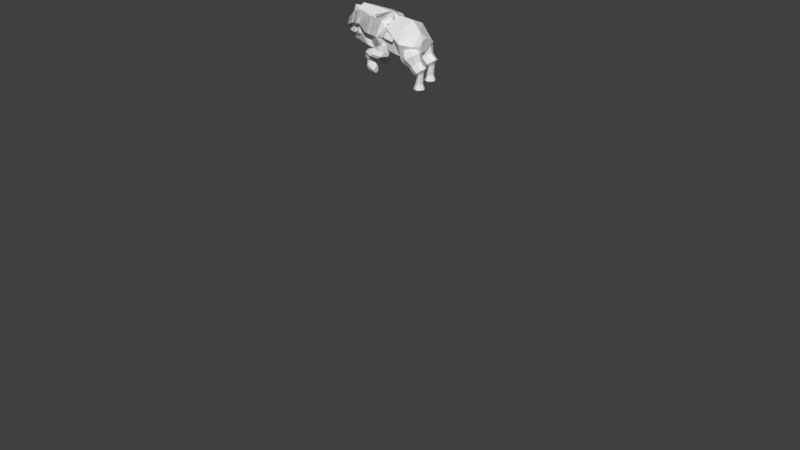 # Source: bugly.blend  (saved by Blender 2.79.0; exported with 4.5.12 LTS)
import bpy
from mathutils import Matrix  # noqa: F401  (used for matrix-valued properties, if any)

bpy.ops.wm.read_factory_settings(use_empty=True)
scene = bpy.context.scene
scene.name = 'Scene'

# ---- collections
col_collection_1 = bpy.data.collections.new('Collection 1'); scene.collection.children.link(col_collection_1)

# ---- world
world_world = bpy.data.worlds.new('World'); scene.world = world_world
world_world.color = (0.05088, 0.05088, 0.05088)
world_world.use_sun_shadow = False
world_world.sun_shadow_jitter_overblur = 0.0
world_world.cycles.sampling_method = 'MANUAL'

# ---- meshes
me_cylinder = bpy.data.meshes.new('Cylinder')
me_cylinder.from_pydata([(0.0, 1.0, 1.0), (0.0, 1.0, -1.0), (0.0, 1.0, 1.0), (0.7071, 0.7071, -1.0), (0.7071, 0.7071, 1.0), (0.7071, -0.7071, -1.0), (0.7071, -0.7071, 1.0), (-0.5397, -0.8559, -4.325), (-8.742e-08, -1.0, 1.0), (-0.7071, -0.7071, 1.0), (-1.0, 1.192e-08, -1.0), (-1.0, 1.192e-08, 1.0), (-0.6715, 0.6669, -4.94), (-0.7071, 0.7071, 1.0), (0.0, 1.0, 1.0), (0.7071, 0.7071, 1.0), (0.7071, -0.7071, 1.0), (-8.742e-08, -1.0, 1.0), (-0.7071, -0.7071, 1.0), (-1.0, 1.192e-08, 1.0), (-0.7071, 0.7071, 1.0), (0.7071, 0.7071, 1.0), (1.0, -4.371e-08, 1.0), (0.7071, -0.7071, 1.0), (-8.742e-08, -1.0, 1.0), (-0.7071, -0.7071, 1.0), (-1.0, 1.192e-08, 1.0), (-0.7071, 0.7071, 1.0), (0.009691, 0.6306, 5.673), (0.8589, -4.285e-08, 3.108), (0.5038, -0.5038, 4.669), (-2.616e-08, -0.8589, 3.108), (-0.6705, -0.2685, 4.918), (7.05e-08, 0.3761, 5.803), (0.6845, -3.671e-08, 4.777), (4.739e-08, -0.6845, 4.777), (7.05e-08, 0.3761, 5.803), (7.05e-08, 0.3761, 5.803), (0.2659, 0.2659, 5.803), (0.3761, -1.884e-08, 5.803), (0.2659, -0.2659, 5.803), (3.763e-08, -0.3761, 5.803), (-0.2659, -0.2659, 5.803), (-0.3761, 2.086e-09, 5.803), (-0.2659, 0.2659, 5.803), (0.2659, 0.2659, 5.803), (0.3761, -1.884e-08, 5.803), (0.2659, -0.2659, 5.803), (3.763e-08, -0.3761, 5.803), (-0.2659, -0.2659, 5.803), (-0.3761, 2.086e-09, 5.803), (-0.2659, 0.2659, 5.803), (7.05e-08, -2.399e-09, 5.803), (0.2659, 0.2659, 5.803), (0.3761, -1.884e-08, 5.803), (0.2659, -0.2659, 5.803), (3.763e-08, -0.3761, 5.803), (-0.2659, -0.2659, 5.803), (-0.3761, 2.086e-09, 5.803), (-0.2659, 0.2659, 5.803), (0.7071, 0.7071, -1.0), (0.7071, 0.7071, 1.0), (-0.00429, -0.9508, -4.122), (0.7071, 0.7071, 1.0), (0.6676, 0.6712, -4.122), (0.6676, -0.6725, -4.122), (0.7071, -0.7071, -1.0), (0.7071, -0.7071, 1.0), (-8.742e-08, -1.0, -1.0), (0.7071, -0.7071, 1.0), (-0.7071, -0.7071, -1.0), (0.7071, 0.7071, -1.0), (0.7071, 0.7071, 1.0), (0.7071, 0.7071, 1.0), (1.0, -4.371e-08, 1.0), (0.7071, -0.7071, 1.0), (0.8589, -4.285e-08, 3.108), (0.6845, -3.671e-08, 4.777), (0.7071, 0.7071, -1.0), (-0.7071, -0.7071, -1.0), (0.6676, -0.6725, -4.122), (0.7071, 0.7071, 1.0), (-8.742e-08, -1.0, -1.0), (0.7071, 0.7071, -1.0), (0.7071, -0.7071, -1.0), (0.7071, -0.7071, 1.0), (-0.9545, -0.000645, -4.122), (0.7071, -0.7071, 1.0), (0.0, 1.0, -1.0), (0.6676, 0.6712, -4.122), (0.7071, 0.7071, 1.0), (-0.00429, 0.9495, -4.122), (0.7071, 0.7071, 1.0), (1.0, -4.371e-08, 1.0), (0.7071, -0.7071, 1.0), (0.8589, -4.285e-08, 3.108), (0.6845, -3.671e-08, 4.777), (1.0, -4.371e-08, 1.0), (0.7071, -0.7071, -1.0), (0.7071, -0.7071, 1.0), (0.7071, -0.7071, 1.0), (1.0, -4.371e-08, 1.0), (3.763e-08, -0.3761, 5.803), (0.7071, 0.7071, 1.0), (4.739e-08, -0.6845, 4.777), (0.7071, 0.7071, 1.0), (1.0, -4.371e-08, 1.0), (0.7071, -0.7071, 1.0), (0.8589, -4.285e-08, 3.108), (0.6845, -3.671e-08, 4.777), (-0.002521, 0.9714, -2.641), (0.6844, 0.6869, -2.641), (-0.974, 1.641e-08, -2.641), (0.6844, -0.6869, -2.641), (0.6844, -0.6869, -2.641), (0.6844, 0.6869, -2.641), (-0.002521, -0.9714, -2.641), (-0.6894, -0.6869, -2.641), (0.6844, 0.6869, -2.641), (0.6844, 0.6869, -2.641), (0.6844, -0.6869, -2.641), (-0.002521, 0.9714, -2.641), (0.6844, 0.6869, -2.641), (0.0586, -0.0007841, -2.716), (0.6844, -0.6869, -2.641), (0.9994, 0.0002572, -0.9656), (-0.002521, -0.9714, -2.641), (-0.6894, -0.6869, -2.641), (-0.6762, -0.6725, -4.122), (0.6676, 0.6712, -4.122), (0.6676, 0.6712, -4.122), (0.6676, -0.6725, -4.122), (-0.00429, 0.9495, -4.122), (0.6676, 0.6712, -4.122), (-0.6762, 0.6712, -4.122), (-0.6762, -0.6725, -4.122), (0.6676, -0.6725, -4.122), (0.9459, -0.000645, -4.122), (-0.00429, -0.9508, -4.122), (-0.6762, -0.6725, -4.122), (-0.1307, -0.538, 3.203), (0.001793, -0.6166, 0.7052), (-0.00429, -0.9508, -4.122), (0.6676, 0.6712, -4.122), (0.6676, -0.6725, -4.122), (0.6676, -0.6725, -4.122), (-0.9545, -0.000645, -4.122), (0.6676, 0.6712, -4.122), (-0.00429, 0.9495, -4.122), (-0.974, 1.641e-08, -2.641), (-0.6762, -0.6725, -4.122), (0.6676, 0.6712, -4.122), (0.6676, 0.6712, -4.122), (0.6676, -0.6725, -4.122), (-0.00429, 0.9495, -4.122), (0.6676, 0.6712, -4.122), (-0.6762, 0.6712, -4.122), (-0.6762, -0.6725, -4.122), (-0.9241, 0.01417, -4.122), (0.6676, -0.6725, -4.122), (0.9459, -0.000645, -4.122), (-0.00429, -0.9508, -4.122), (-0.6762, -0.6725, -4.122), (0.6863, 0.6712, -4.935), (0.6863, 0.6712, -4.935), (0.01445, 0.9495, -4.935), (0.6863, 0.6712, -4.935), (0.6863, -0.6725, -4.935), (0.6863, -0.6725, -4.935), (0.6863, -0.6725, -4.935), (0.01445, 0.9495, -4.935), (0.6863, 0.6712, -4.935), (0.6863, -0.6725, -4.935), (0.6863, 0.6712, -4.935), (0.9646, -0.000645, -4.935), (-0.6574, -0.6725, -4.935), (-0.6574, 0.6712, -4.935), (0.01445, -0.9508, -4.935), (-0.6574, -0.6725, -4.935), (-0.6574, -0.6725, -4.935), (0.01445, -0.9508, -4.935), (0.6863, 0.6712, -4.935), (0.6863, 0.6712, -4.935), (0.01445, 0.9495, -4.935), (-0.9504, -0.402, -4.122), (0.6863, 0.6712, -4.935), (0.6863, -0.6725, -4.935), (0.6863, -0.6725, -4.935), (0.6863, -0.6725, -4.935), (0.01445, 0.9495, -4.935), (0.6863, 0.6712, -4.935), (0.6863, -0.6725, -4.935), (0.6863, 0.6712, -4.935), (0.9646, -0.000645, -4.935), (-0.6574, -0.6725, -4.935), (-0.6574, 0.6712, -4.935), (0.01445, -0.9508, -4.935), (-0.6574, -0.6725, -4.935), (-0.6574, -0.6725, -4.935), (0.01445, -0.9508, -4.935), (0.8202, 0.792, -6.328), (0.8202, 0.792, -6.328), (-0.7421, 0.792, -6.328), (0.03905, 1.116, -6.328), (-1.066, 0.01083, -6.328), (-0.7421, -0.7703, -6.328), (0.8202, 0.792, -6.328), (0.8202, -0.7703, -6.328), (0.8202, -0.7703, -6.328), (0.03905, -1.094, -6.328), (0.8202, -0.7703, -6.328), (0.03905, 1.116, -6.328), (0.8202, 0.792, -6.328), (0.8202, -0.7703, -6.328), (0.8202, 0.792, -6.328), (1.144, 0.01083, -6.328), (-0.7421, -0.7703, -6.328), (-1.066, 0.01083, -6.328), (-0.7421, 0.792, -6.328), (0.03905, -1.094, -6.328), (-0.7421, -0.7703, -6.328), (-0.7421, -0.7703, -6.328), (0.03905, -1.094, -6.328), (0.8202, 0.792, -6.328), (0.8202, 0.792, -6.328), (-0.7421, 0.792, -6.328), (0.03905, 1.116, -6.328), (-1.066, 0.01083, -6.328), (-0.7421, -0.7703, -6.328), (0.8202, 0.792, -6.328), (0.8202, -0.7703, -6.328), (0.8202, -0.7703, -6.328), (0.03905, -1.094, -6.328), (0.8202, -0.7703, -6.328), (0.03905, 1.116, -6.328), (0.8202, 0.792, -6.328), (0.8202, -0.7703, -6.328), (0.8202, 0.792, -6.328), (1.144, 0.01083, -6.328), (-0.7421, -0.7703, -6.328), (-1.066, 0.01083, -6.328), (-0.7421, 0.792, -6.328), (0.03905, -1.094, -6.328), (-0.7421, -0.7703, -6.328), (-0.7421, -0.7703, -6.328), (0.03905, -1.094, -6.328), (0.8202, 0.792, -6.328), (0.8202, 0.792, -6.328), (-0.7421, 0.792, -6.328), (0.03905, 1.116, -6.328), (-1.066, 0.01083, -6.328), (-0.7421, -0.7703, -6.328), (0.8202, 0.792, -6.328), (0.8202, -0.7703, -6.328), (0.8202, -0.7703, -6.328), (0.03905, -1.094, -6.328), (0.8202, -0.7703, -6.328), (0.03905, 1.116, -6.328), (0.8202, 0.792, -6.328), (0.8202, -0.7703, -6.328), (0.8202, 0.792, -6.328), (1.144, 0.01083, -6.328), (-0.7421, -0.7703, -6.328), (-1.066, 0.01083, -6.328), (-0.7421, 0.792, -6.328), (0.03905, -1.094, -6.328), (-0.7421, -0.7703, -6.328), (-0.7421, -0.7703, -6.328), (0.03905, -1.094, -6.328), (0.8202, 0.792, -6.328), (0.8202, 0.792, -6.328), (-0.7421, 0.792, -6.328), (0.03905, 1.116, -6.328), (-1.066, 0.01083, -6.328), (-0.7421, -0.7703, -6.328), (0.8202, 0.792, -6.328), (0.8202, -0.7703, -6.328), (0.8202, -0.7703, -6.328), (0.03905, -1.094, -6.328), (0.8202, -0.7703, -6.328), (0.03905, 1.116, -6.328), (0.8202, 0.792, -6.328), (0.8202, -0.7703, -6.328), (0.8202, 0.792, -6.328), (1.144, 0.01083, -6.328), (-0.7421, -0.7703, -6.328), (-1.066, 0.01083, -6.328), (-0.7421, 0.792, -6.328), (0.03905, -1.094, -6.328), (-0.7421, -0.7703, -6.328), (-0.7421, -0.7703, -6.328), (0.03905, -1.094, -6.328), (0.7987, 0.792, -7.757), (0.7987, 0.792, -7.757), (0.01752, 1.116, -7.757), (0.7987, 0.792, -7.757), (0.7987, -0.7703, -7.757), (0.7987, -0.7703, -7.757), (0.7987, -0.7703, -7.757), (0.01752, 1.116, -7.757), (0.7987, 0.792, -7.757), (0.7987, -0.7703, -7.757), (0.7987, 0.792, -7.757), (-0.7636, -0.7703, -7.757), (-0.7636, 0.792, -7.757), (0.01752, -1.094, -7.757), (-0.7636, -0.7703, -7.757), (-0.7636, -0.7703, -7.757), (0.01752, -1.094, -7.757), (0.7987, 0.792, -7.757), (0.7987, 0.792, -7.757), (0.01752, 1.116, -7.757), (0.7987, 0.792, -7.757), (0.7987, -0.7703, -7.757), (0.7987, -0.7703, -7.757), (-0.8548, -0.3574, -17.73), (0.7987, -0.7703, -7.757), (0.01752, 1.116, -7.757), (0.7987, 0.792, -7.757), (0.7987, -0.7703, -7.757), (0.7987, 0.792, -7.757), (-0.7636, -0.7703, -7.757), (-0.9243, -0.006867, -16.6), (-0.7636, 0.792, -7.757), (0.01752, -1.094, -7.757), (-0.7636, -0.7703, -7.757), (-0.7636, -0.7703, -7.757), (0.01752, -1.094, -7.757), (0.8119, 0.7823, -8.686), (0.8119, 0.7823, -8.686), (0.03955, 1.102, -8.686), (0.8119, 0.7823, -8.686), (0.8119, -0.7625, -8.686), (0.8119, -0.7625, -8.686), (0.8119, -0.7625, -8.686), (0.03955, 1.102, -8.686), (0.8119, 0.7823, -8.686), (0.8119, -0.7625, -8.686), (0.8119, 0.7823, -8.686), (-0.7328, -0.7625, -8.686), (-0.7328, 0.7823, -8.686), (0.03955, -1.082, -8.686), (-0.7328, -0.7625, -8.686), (-0.7328, -0.7625, -8.686), (0.03955, -1.082, -8.686), (0.8119, 0.7823, -8.686), (0.8119, 0.7823, -8.686), (0.03955, 1.102, -8.686), (0.8119, 0.7823, -8.686), (0.8119, -0.7625, -8.686), (0.8119, -0.7625, -8.686), (0.8119, -0.7625, -8.686), (0.03955, 1.102, -8.686), (0.8119, 0.7823, -8.686), (0.8119, -0.7625, -8.686), (0.8119, 0.7823, -8.686), (-0.7328, -0.7625, -8.686), (-0.7328, 0.7823, -8.686), (0.03955, -1.082, -8.686), (-0.7328, -0.7625, -8.686), (-0.7328, -0.7625, -8.686), (0.03955, -1.082, -8.686), (0.7918, 0.7823, -9.701), (0.7918, 0.7823, -9.701), (0.01938, 1.102, -9.701), (0.7918, 0.7823, -9.701), (0.7918, -0.7625, -9.701), (0.7918, -0.7625, -9.701), (0.7918, -0.7625, -9.701), (0.01938, 1.102, -9.701), (0.7918, 0.7823, -9.701), (0.7918, -0.7625, -9.701), (0.7918, 0.7823, -9.701), (-0.753, -0.7625, -9.701), (-0.753, 0.7823, -9.701), (0.01938, -1.082, -9.701), (-0.753, -0.7625, -9.701), (-0.753, -0.7625, -9.701), (0.01938, -1.082, -9.701), (0.7918, 0.7823, -9.701), (0.7918, 0.7823, -9.701), (0.01938, 1.102, -9.701), (0.7918, 0.7823, -9.701), (0.7918, -0.7625, -9.701), (0.7918, -0.7625, -9.701), (0.7918, -0.7625, -9.701), (0.01938, 1.102, -9.701), (0.7918, 0.7823, -9.701), (0.7918, -0.7625, -9.701), (0.7918, 0.7823, -9.701), (-0.753, -0.7625, -9.701), (-0.753, 0.7823, -9.701), (0.01938, -1.082, -9.701), (-0.753, -0.7625, -9.701), (-0.753, -0.7625, -9.701), (0.01938, -1.082, -9.701), (0.7932, 0.7602, -10.57), (0.7932, 0.7602, -10.57), (0.04085, 1.072, -10.57), (0.7932, 0.7602, -10.57), (0.7932, -0.7446, -10.57), (0.7932, -0.7446, -10.57), (0.7932, -0.7446, -10.57), (0.04085, 1.072, -10.57), (0.7932, 0.7602, -10.57), (0.7932, -0.7446, -10.57), (0.7932, 0.7602, -10.57), (-0.7115, -0.7446, -10.57), (-0.7115, 0.7602, -10.57), (0.04085, -1.056, -10.57), (-0.7115, -0.7446, -10.57), (-0.7115, -0.7446, -10.57), (0.04085, -1.056, -10.57), (0.7932, 0.7602, -10.57), (0.7932, 0.7602, -10.57), (0.04085, 1.072, -10.57), (0.7932, 0.7602, -10.57), (0.7932, -0.7446, -10.57), (0.7932, -0.7446, -10.57), (0.7932, -0.7446, -10.57), (0.04085, 1.072, -10.57), (0.7932, 0.7602, -10.57), (0.7932, -0.7446, -10.57), (0.7932, 0.7602, -10.57), (-0.7115, -0.7446, -10.57), (-0.7115, 0.7602, -10.57), (0.04085, -1.056, -10.57), (-0.7115, -0.7446, -10.57), (-0.7115, -0.7446, -10.57), (0.04085, -1.056, -10.57), (0.4025, 0.5673, -13.91), (0.4025, 0.5673, -13.91), (-0.1753, 0.8066, -13.91), (0.4025, 0.5673, -13.91), (0.4025, -0.5883, -13.91), (0.4025, -0.5883, -13.91), (0.4025, -0.5883, -13.91), (-0.1753, 0.8066, -13.91), (0.4025, 0.5673, -13.91), (0.4025, -0.5883, -13.91), (0.4025, 0.5673, -13.91), (-0.7531, -0.5883, -13.91), (-0.7531, 0.5673, -13.91), (-0.1753, -0.8277, -13.91), (-0.7531, -0.5883, -13.91), (-0.7531, -0.5883, -13.91), (-0.1753, -0.8277, -13.91), (0.4025, 0.5673, -13.91), (0.4025, 0.5673, -13.91), (-0.1753, 0.8066, -13.91), (0.4025, 0.5673, -13.91), (0.4025, -0.5883, -13.91), (0.4025, -0.5883, -13.91), (0.4025, -0.5883, -13.91), (-0.1753, 0.8066, -13.91), (0.4025, 0.5673, -13.91), (0.4025, -0.5883, -13.91), (0.4025, 0.5673, -13.91), (-0.7531, -0.5883, -13.91), (-0.7531, 0.5673, -13.91), (-0.1753, -0.8277, -13.91), (-0.7531, -0.5883, -13.91), (-0.7531, -0.5883, -13.91), (-0.1753, -0.8277, -13.91), (0.4696, 0.5958, -14.25), (0.4696, 0.5958, -14.25), (-0.1212, 0.8458, -14.92), (0.4696, 0.5958, -14.25), (0.4696, -0.6114, -14.25), (0.4696, -0.6114, -14.25), (0.4696, -0.6114, -14.25), (-0.1212, 0.8458, -14.92), (0.4696, 0.5958, -14.25), (0.4696, -0.6114, -14.25), (0.4696, 0.5958, -14.25), (-0.7121, -0.6114, -15.59), (-0.7121, 0.5958, -15.59), (-0.1212, -0.8614, -14.92), (-0.7121, -0.6114, -15.59), (-0.7121, -0.6114, -15.59), (-0.1212, -0.8614, -14.92), (0.4696, 0.5958, -14.25), (0.4696, 0.5958, -14.25), (-0.1212, 0.8458, -14.92), (0.4696, 0.5958, -14.25), (0.4696, -0.6114, -14.25), (0.4696, -0.6114, -14.25), (0.4696, -0.6114, -14.25), (-0.1212, 0.8458, -14.92), (0.4696, 0.5958, -14.25), (0.4696, -0.6114, -14.25), (0.4696, 0.5958, -14.25), (-0.7121, -0.6114, -15.59), (-0.7121, 0.5958, -15.59), (-0.1212, -0.8614, -14.92), (-0.7121, -0.6114, -15.59), (-0.7121, -0.6114, -15.59), (-0.1212, -0.8614, -14.92), (0.4166, 0.4974, -15.56), (0.4166, 0.4974, -15.56), (-0.08712, 0.7106, -16.13), (0.4166, 0.4974, -15.56), (0.4166, -0.5317, -15.56), (0.4166, -0.5317, -15.56), (0.4166, -0.5317, -15.56), (-0.08712, 0.7106, -16.13), (0.4166, 0.4974, -15.56), (0.4166, -0.5317, -15.56), (0.4166, 0.4974, -15.56), (-0.5908, -0.5317, -16.7), (-0.5908, 0.4974, -16.7), (-0.08712, -0.7449, -16.13), (-0.5908, -0.5317, -16.7), (-0.5908, -0.5317, -16.7), (-0.08712, -0.7449, -16.13), (0.4166, 0.4974, -15.56), (0.4166, 0.4974, -15.56), (-0.08712, 0.7106, -16.13), (0.4166, 0.4974, -15.56), (0.4166, -0.5317, -15.56), (0.4166, -0.5317, -15.56), (0.4166, -0.5317, -15.56), (-0.08712, 0.7106, -16.13), (0.4166, 0.4974, -15.56), (0.4166, -0.5317, -15.56), (0.4166, 0.4974, -15.56), (-0.5908, -0.5317, -16.7), (-0.5908, 0.4974, -16.7), (-0.08712, -0.7449, -16.13), (-0.5908, -0.5317, -16.7), (-0.5908, -0.5317, -16.7), (-0.08712, -0.7449, -16.13), (0.658, -0.02762, -19.46), (0.658, -0.02762, -19.46), (0.6294, -0.01129, -19.6), (0.658, -0.02762, -19.46), (0.658, -0.1064, -19.46), (0.658, -0.1064, -19.46), (0.658, -0.1064, -19.46), (0.6294, -0.01129, -19.6), (0.658, -0.02762, -19.46), (0.658, -0.1064, -19.46), (0.658, -0.02762, -19.46), (0.6008, -0.1064, -19.75), (0.5667, -0.05659, -19.91), (0.6008, -0.02762, -19.75), (0.6294, -0.1228, -19.6), (0.6008, -0.1064, -19.75), (0.6008, -0.1064, -19.75), (0.6294, -0.1228, -19.6), (0.658, -0.02762, -19.46), (0.658, -0.02762, -19.46), (0.6294, -0.01129, -19.6), (0.658, -0.02762, -19.46), (0.658, -0.1064, -19.46), (0.658, -0.1064, -19.46), (0.658, -0.1064, -19.46), (0.6294, -0.01129, -19.6), (0.658, -0.02762, -19.46), (0.658, -0.1064, -19.46), (0.658, -0.02762, -19.46), (1.002, -0.05269, -19.15), (0.6008, -0.1064, -19.75), (0.6008, -0.02762, -19.75), (0.6294, -0.1228, -19.6), (0.6008, -0.1064, -19.75), (0.6008, -0.1064, -19.75), (0.6294, -0.1228, -19.6), (0.2458, -0.541, -19.1), (-0.1055, -0.3923, -19.5), (-0.1055, -0.3923, -19.5), (0.2458, -0.541, -19.1), (-0.1055, 0.3253, -19.5), (0.5655, -0.09196, -19.9), (-0.1055, -0.3923, -19.5), (0.597, 0.3253, -18.71), (0.597, -0.3923, -18.71), (0.597, 0.3253, -18.71), (0.2458, 0.474, -19.1), (0.597, -0.3923, -18.71), (0.5591, -0.1049, -19.91), (0.597, -0.3923, -18.71), (0.597, -0.3923, -18.71), (0.597, 0.3253, -18.71), (0.2458, 0.474, -19.1), (0.597, 0.3253, -18.71), (0.597, 0.3253, -18.71), (0.2458, -0.541, -19.1), (-0.1055, -0.3923, -19.5), (-0.1055, -0.3923, -19.5), (0.2458, -0.541, -19.1), (-0.1055, 0.3253, -19.5), (-0.1055, -0.3923, -19.5), (1.003, -0.08417, -19.15), (0.597, 0.3253, -18.71), (0.597, -0.3923, -18.71), (0.597, 0.3253, -18.71), (0.2458, 0.474, -19.1), (0.597, -0.3923, -18.71), (0.5567, -0.116, -19.93), (0.597, -0.3923, -18.71), (0.597, -0.3923, -18.71), (0.597, 0.3253, -18.71), (0.2458, 0.474, -19.1), (0.597, 0.3253, -18.71), (0.597, 0.3253, -18.71), (0.5785, 0.4113, -17.44), (0.5785, 0.4113, -17.44), (0.1511, 0.5921, -17.92), (0.5785, 0.4113, -17.44), (0.5785, -0.462, -17.44), (0.5785, -0.462, -17.44), (0.5785, -0.462, -17.44), (0.1511, 0.5921, -17.92), (0.5785, 0.4113, -17.44), (0.5785, -0.462, -17.44), (0.5785, 0.4113, -17.44), (-0.2763, -0.462, -18.4), (-0.9243, -0.00691, -16.6), (-0.2763, 0.4113, -18.4), (0.1511, -0.6428, -17.92), (-0.2763, -0.462, -18.4), (-0.2763, -0.462, -18.4), (0.1511, -0.6428, -17.92), (0.5785, 0.4113, -17.44), (0.5785, 0.4113, -17.44), (0.1511, 0.5921, -17.92), (0.5785, 0.4113, -17.44), (0.5785, -0.462, -17.44), (0.5785, -0.462, -17.44), (0.5785, -0.462, -17.44), (0.1511, 0.5921, -17.92), (0.5785, 0.4113, -17.44), (0.5785, -0.462, -17.44), (0.5785, 0.4113, -17.44), (-0.2763, -0.462, -18.4), (-0.2763, 0.4113, -18.4), (0.1511, -0.6428, -17.92), (-0.2763, -0.462, -18.4), (-0.2763, -0.462, -18.4), (0.1511, -0.6428, -17.92), (0.03672, -0.7503, -17.12), (-0.471, -0.5354, -17.69), (-0.471, -0.5354, -17.69), (0.03672, -0.7503, -17.12), (-0.471, 0.502, -17.69), (-0.471, -0.5354, -17.69), (0.5444, 0.502, -16.54), (0.5444, -0.5354, -16.54), (0.5444, 0.502, -16.54), (0.03672, 0.7168, -17.12), (0.5444, -0.5354, -16.54), (0.5444, -0.5354, -16.54), (0.5444, -0.5354, -16.54), (0.5444, 0.502, -16.54), (0.03672, 0.7168, -17.12), (0.5444, 0.502, -16.54), (0.5444, 0.502, -16.54), (0.03672, -0.7503, -17.12), (-0.471, -0.5354, -17.69), (-0.471, -0.5354, -17.69), (0.03672, -0.7503, -17.12), (-0.471, 0.502, -17.69), (-0.471, -0.5354, -17.69), (0.5444, 0.502, -16.54), (0.5444, -0.5354, -16.54), (0.5444, 0.502, -16.54), (0.03672, 0.7168, -17.12), (0.5444, -0.5354, -16.54), (-0.849, -0.3516, -17.82), (0.5444, -0.5354, -16.54), (0.5444, -0.5354, -16.54), (0.5444, 0.502, -16.54), (0.03672, 0.7168, -17.12), (0.5444, 0.502, -16.54), (0.5444, 0.502, -16.54), (1.834, -0.35, 6.485), (1.791, -0.4782, 8.347), (1.816, -0.2969, 7.256), (1.816, -0.6595, 7.256), (1.799, -0.6064, 8.028), (2.298, -0.5478, 7.405), (2.075, -0.6647, 8.57), (2.294, -0.4782, 7.579), (2.064, -0.4782, 9.035), (2.298, -0.4087, 7.405), (2.075, -0.2918, 8.57), (2.307, -0.3799, 6.987), (2.101, -0.2146, 7.448), (2.317, -0.4087, 6.568), (2.127, -0.2918, 6.327), (1.799, -0.35, 8.028), (2.321, -0.4782, 6.395), (2.137, -0.4782, 5.862), (2.317, -0.5478, 6.568), (2.127, -0.6647, 6.327), (1.185, -0.1575, 7.29), (2.307, -0.5766, 6.987), (2.101, -0.7419, 7.448), (2.307, -0.4782, 6.987), (1.339, -0.2969, 7.415), (2.037, -0.5304, -7.642), (1.603, -0.3412, -9.817), (2.037, -0.3823, -7.642), (1.888, -0.2818, -9.25), (1.909, -0.4257, -7.683), (1.701, -0.3546, -8.673), (1.856, -0.5304, -7.699), (1.624, -0.5304, -8.434), (1.909, -0.6352, -7.683), (1.701, -0.7063, -8.673), (2.037, -0.6786, -7.642), (1.888, -0.7791, -9.25), (2.165, -0.6352, -7.602), (2.075, -0.7063, -9.828), (2.218, -0.5304, -7.585), (2.152, -0.5304, -10.07), (2.165, -0.4257, -7.602), (2.075, -0.3546, -9.828), (1.827, -0.3412, -9.828), (1.43, -0.2479, -9.612), (1.73, -0.3966, -9.113), (1.69, -0.5304, -8.817), (1.73, -0.6643, -9.113), (1.827, -0.7197, -9.828), (1.923, -0.6643, -10.54), (1.963, -0.5304, -10.84), (1.923, -0.3966, -10.54), (1.253, -0.2479, -9.675), (1.506, -0.3966, -9.102), (1.466, -0.5304, -8.806), (1.506, -0.6643, -9.102), (1.603, -0.7197, -9.817), (1.699, -0.6643, -10.53), (1.739, -0.5304, -10.83), (1.699, -0.3966, -10.53), (1.191, -0.04685, -8.215), (1.414, -0.3307, -8.294), (1.408, -0.5304, -7.748), (1.414, -0.7302, -8.294), (1.43, -0.813, -9.612), (1.446, -0.7302, -10.93), (1.453, -0.5304, -11.48), (1.446, -0.3307, -10.93), (1.043, -0.04685, -7.134), (1.237, -0.3307, -8.357), (1.23, -0.5304, -7.811), (1.237, -0.7302, -8.357), (1.253, -0.813, -9.675), (1.269, -0.7302, -10.99), (1.275, -0.5304, -11.54), (1.269, -0.3307, -10.99), (0.824, -0.1692, -6.098), (1.224, -0.1885, -5.96), (1.237, -0.5304, -5.026), (1.224, -0.8724, -5.96), (1.191, -1.014, -8.215), (1.158, -0.8724, -10.47), (1.145, -0.5304, -11.4), (1.158, -0.1885, -10.47), (0.5615, -0.1692, -5.986), (1.075, -0.1885, -4.879), (1.089, -0.5304, -3.945), (1.075, -0.8724, -4.879), (1.043, -1.014, -7.134), (1.01, -0.8724, -9.388), (0.9963, -0.5304, -10.32), (1.01, -0.1885, -9.388), (0.5615, -0.1692, -5.986), (0.8484, -0.275, -4.413), (0.8585, -0.5304, -3.716), (0.8484, -0.7859, -4.413), (0.824, -0.8917, -6.098), (0.7996, -0.7859, -7.782), (0.7895, -0.5304, -8.48), (0.7996, -0.275, -7.782), (0.4404, -0.275, -4.429), (0.3903, -0.5304, -3.784), (0.4404, -0.7859, -4.429), (0.5615, -0.8917, -5.986), (0.6825, -0.7859, -7.544), (0.7327, -0.5304, -8.189), (0.6825, -0.275, -7.544), (0.5615, -0.5304, -5.986), (0.4404, -0.275, -4.429), (0.3903, -0.5304, -3.784), (0.4404, -0.7859, -4.429), (0.5615, -0.8917, -5.986), (0.6825, -0.7859, -7.544), (0.7327, -0.5304, -8.189), (0.6825, -0.275, -7.544), (1.842, -0.4782, 6.165), (1.834, -0.6064, 6.485), (1.239, -0.35, 7.977), (1.198, -0.4782, 8.209), (1.239, -0.6064, 7.977), (1.046, -0.1484, 6.066), (1.339, -0.6595, 7.415), (1.438, -0.35, 6.853), (1.479, -0.4782, 6.62), (1.438, -0.6064, 6.853), (1.009, -0.2515, 8.283), (0.9361, -0.4782, 8.695), (1.009, -0.705, 8.283), (0.9346, -0.1484, 5.489), (1.185, -0.7989, 7.29), (1.36, -0.2515, 6.296), (1.433, -0.4782, 5.884), (1.36, -0.705, 6.296), (0.8654, -0.245, 7.088), (0.7905, -0.4782, 7.511), (0.8654, -0.7115, 7.088), (0.7788, -0.05605, 4.683), (1.046, -0.8081, 6.066), (1.227, -0.245, 5.044), (1.302, -0.4782, 4.62), (1.227, -0.7115, 5.044), (0.7539, -0.245, 6.511), (0.679, -0.4782, 6.935), (0.7539, -0.7115, 6.511), (0.6483, 0.03557, 4.008), (0.9346, -0.8081, 5.489), (1.115, -0.245, 4.467), (1.19, -0.4782, 4.044), (1.115, -0.7115, 4.467), (0.5474, -0.1797, 5.991), (0.4516, -0.4782, 6.533), (0.5474, -0.7768, 5.991), (0.5389, 0.03557, 3.441), (0.7788, -0.9004, 4.683), (1.01, -0.1797, 3.375), (1.106, -0.4782, 2.833), (1.01, -0.7768, 3.375), (0.3667, -0.1149, 5.6), (0.2501, -0.4782, 6.259), (0.3667, -0.8415, 5.6), (0.2872, -0.09226, 2.631), (0.6483, -0.992, 4.008), (0.9299, -0.1149, 2.416), (1.046, -0.4782, 1.756), (0.9299, -0.8415, 2.416), (0.3304, -0.1149, 5.334), (0.244, -0.4782, 6.118), (0.3304, -0.8415, 5.334), (0.1408, -0.3654, 2.159), (0.5389, -0.992, 3.441), (0.7474, -0.1149, 1.549), (0.8337, -0.4782, 0.7648), (0.7474, -0.8415, 1.549), (0.1306, -0.2053, 4.052), (0.06576, -0.4782, 4.641), (0.1306, -0.7512, 4.052), (0.2872, -0.8642, 2.631), (0.4439, -0.2053, 1.209), (0.5087, -0.4782, 0.6199), (0.4439, -0.7512, 1.209), (0.09505, -0.3985, 2.574), (0.07609, -0.4782, 2.746), (0.09505, -0.558, 2.574), (0.1408, -0.4782, 2.159), (0.1408, -0.591, 2.159), (0.1866, -0.3985, 1.743), (0.2056, -0.4782, 1.571), (0.1866, -0.558, 1.743), (1.662, 0.5727, 5.88), (1.619, 0.4445, 7.743), (1.644, 0.6258, 6.652), (1.644, 0.2632, 6.652), (1.626, 0.3163, 7.423), (2.126, 0.375, 6.801), (1.903, 0.2581, 7.966), (2.122, 0.4445, 6.974), (1.892, 0.4445, 8.43), (2.126, 0.5141, 6.801), (1.903, 0.6309, 7.966), (2.135, 0.5429, 6.382), (1.929, 0.7082, 6.844), (2.145, 0.5141, 5.964), (1.955, 0.6309, 5.722), (1.626, 0.5727, 7.423), (2.149, 0.4445, 5.79), (1.965, 0.4445, 5.257), (2.145, 0.375, 5.964), (1.955, 0.2581, 5.722), (1.012, 0.7652, 6.685), (2.135, 0.3461, 6.382), (1.929, 0.1809, 6.844), (2.135, 0.4445, 6.382), (1.166, 0.6258, 6.81), (1.909, 0.4051, -8.027), (1.475, 0.5944, -10.2), (1.909, 0.5533, -8.027), (1.76, 0.6538, -9.635), (1.781, 0.5099, -8.067), (1.573, 0.581, -9.057), (1.728, 0.4051, -8.084), (1.496, 0.4051, -8.818), (1.781, 0.3003, -8.067), (1.573, 0.2293, -9.057), (1.909, 0.2569, -8.027), (1.76, 0.1564, -9.635), (2.037, 0.3003, -7.986), (1.947, 0.2293, -10.21), (2.09, 0.4051, -7.97), (2.024, 0.4051, -10.45), (2.037, 0.5099, -7.986), (1.947, 0.581, -10.21), (1.699, 0.5944, -10.21), (1.302, 0.6876, -9.996), (1.602, 0.5389, -9.497), (1.563, 0.4051, -9.201), (1.602, 0.2713, -9.497), (1.699, 0.2158, -10.21), (1.795, 0.2713, -10.93), (1.835, 0.4051, -11.22), (1.795, 0.5389, -10.93), (1.125, 0.6876, -10.06), (1.379, 0.5389, -9.487), (1.339, 0.4051, -9.19), (1.379, 0.2713, -9.487), (1.475, 0.2158, -10.2), (1.571, 0.2713, -10.92), (1.611, 0.4051, -11.21), (1.571, 0.5389, -10.92), (1.063, 0.8887, -8.599), (1.286, 0.6049, -8.678), (1.28, 0.4051, -8.132), (1.286, 0.2053, -8.678), (1.302, 0.1226, -9.996), (1.318, 0.2053, -11.31), (1.325, 0.4051, -11.86), (1.318, 0.6049, -11.31), (0.9146, 0.8887, -7.518), (1.109, 0.6049, -8.741), (1.102, 0.4051, -8.195), (1.109, 0.2053, -8.741), (1.125, 0.1226, -10.06), (1.141, 0.2053, -11.38), (1.147, 0.4051, -11.92), (1.141, 0.6049, -11.38), (0.696, 0.7664, -6.482), (1.096, 0.7471, -6.344), (1.109, 0.4051, -5.41), (1.096, 0.06315, -6.344), (1.063, -0.07849, -8.599), (1.03, 0.06315, -10.85), (1.017, 0.4051, -11.79), (1.03, 0.7471, -10.85), (0.4335, 0.7664, -6.371), (0.9473, 0.7471, -5.264), (0.9608, 0.4051, -4.33), (0.9473, 0.06315, -5.264), (0.9146, -0.07849, -7.518), (0.8819, 0.06315, -9.773), (0.8684, 0.4051, -10.71), (0.8819, 0.7471, -9.773), (0.4335, 0.7664, -6.371), (0.7205, 0.6606, -4.798), (0.7306, 0.4051, -4.1), (0.7205, 0.1496, -4.798), (0.696, 0.04382, -6.482), (0.6716, 0.1496, -8.166), (0.6615, 0.4051, -8.864), (0.6716, 0.6606, -8.166), (0.3125, 0.6606, -4.813), (0.2623, 0.4051, -4.168), (0.3125, 0.1496, -4.813), (0.4335, 0.04382, -6.371), (0.5546, 0.1496, -7.928), (0.6047, 0.4051, -8.573), (0.5546, 0.6606, -7.928), (0.4335, 0.4051, -6.371), (0.3125, 0.6606, -4.813), (0.2623, 0.4051, -4.168), (0.3125, 0.1496, -4.813), (0.4335, 0.04382, -6.371), (0.5546, 0.1496, -7.928), (0.6047, 0.4051, -8.573), (0.5546, 0.6606, -7.928), (1.669, 0.4445, 5.561), (1.662, 0.3163, 5.88), (1.067, 0.5727, 7.372), (1.026, 0.4445, 7.605), (1.067, 0.3163, 7.372), (0.8739, 0.7744, 5.461), (1.166, 0.2632, 6.81), (1.266, 0.5727, 6.249), (1.307, 0.4445, 6.016), (1.266, 0.3163, 6.249), (0.8367, 0.6713, 7.679), (0.7639, 0.4445, 8.09), (0.8367, 0.2177, 7.679), (0.7624, 0.7744, 4.885), (1.012, 0.1238, 6.685), (1.188, 0.6713, 5.691), (1.261, 0.4445, 5.28), (1.188, 0.2177, 5.691), (0.6931, 0.6778, 6.483), (0.6183, 0.4445, 6.907), (0.6931, 0.2113, 6.483), (0.6066, 0.8667, 4.078), (0.8739, 0.1146, 5.461), (1.055, 0.6778, 4.439), (1.13, 0.4445, 4.016), (1.055, 0.2113, 4.439), (0.5817, 0.6778, 5.907), (0.5068, 0.4445, 6.33), (0.5817, 0.2113, 5.907), (0.4761, 0.9583, 3.403), (0.7624, 0.1146, 4.885), (0.9432, 0.6778, 3.862), (1.018, 0.4445, 3.439), (0.9432, 0.2113, 3.862), (0.3752, 0.743, 5.386), (0.2794, 0.4445, 5.928), (0.3752, 0.146, 5.386), (0.3667, 0.9583, 2.837), (0.6066, 0.02232, 4.078), (0.8379, 0.743, 2.77), (0.9338, 0.4445, 2.228), (0.8379, 0.146, 2.77), (0.1945, 0.8078, 4.995), (0.0779, 0.4445, 5.655), (0.1945, 0.08119, 4.995), (0.115, 0.8305, 2.026), (0.4761, -0.0693, 3.403), (0.7576, 0.8078, 1.811), (0.8743, 0.4445, 1.152), (0.7576, 0.08119, 1.811), (0.1582, 0.8078, 4.73), (0.07183, 0.4445, 5.514), (0.1582, 0.08119, 4.73), (-0.03139, 0.5573, 1.554), (0.3667, -0.0693, 2.837), (0.5752, 0.8078, 0.9443), (0.6615, 0.4445, 0.1603), (0.5752, 0.08119, 0.9443), (-0.04158, 0.7174, 3.448), (-0.1065, 0.4445, 4.037), (-0.04158, 0.1716, 3.448), (0.115, 0.05853, 2.026), (0.2716, 0.7174, 0.6042), (0.3365, 0.4445, 0.01532), (0.2716, 0.1716, 0.6042), (-0.07716, 0.5243, 1.97), (-0.09612, 0.4445, 2.142), (-0.07716, 0.3647, 1.97), (-0.03139, 0.4445, 1.554), (-0.03139, 0.3317, 1.554), (0.01439, 0.5243, 1.139), (0.03335, 0.4445, 0.9665), (0.01439, 0.3647, 1.139)], [(141, 140), (146, 184)], [(23, 69, 75), (11, 18, 19), (2, 3, 1), (4, 72, 63), (3, 63, 60), (16, 67, 69), (9, 17, 18), (34, 76, 77), (2, 20, 14), (6, 7, 5), (8, 16, 17), (15, 73, 72), (13, 19, 20), (9, 10, 7), (22, 75, 74), (6, 66, 67), (11, 12, 10), (4, 14, 15), (13, 1, 12), (15, 0, 21), (14, 27, 0), (17, 23, 24), (18, 24, 25), (19, 25, 26), (20, 26, 27), (23, 29, 30), (23, 31, 24), (24, 32, 25), (25, 32, 26), (27, 32, 28), (0, 28, 21), (21, 29, 22), (27, 28, 0), (28, 34, 29), (30, 35, 31), (28, 39, 34), (30, 39, 40), (30, 41, 35), (35, 42, 32), (32, 44, 28), (38, 33, 45), (39, 45, 46), (36, 51, 33), (40, 46, 47), (41, 47, 48), (42, 48, 49), (43, 49, 50), (44, 50, 51), (48, 55, 56), (49, 56, 57), (50, 57, 58), (51, 58, 59), (45, 37, 53), (46, 53, 54), (33, 59, 37), (47, 54, 55), (52, 53, 37), (52, 54, 53), (52, 55, 54), (52, 56, 55), (52, 57, 56), (52, 58, 57), (52, 59, 58), (52, 37, 59), (75, 87, 94), (67, 84, 85), (60, 81, 78), (72, 92, 90), (77, 95, 96), (41, 104, 102), (74, 94, 93), (98, 120, 124), (73, 93, 92), (69, 85, 87), (21, 74, 73), (90, 105, 103), (96, 108, 109), (60, 119, 115), (84, 114, 120), (93, 107, 106), (92, 106, 105), (87, 99, 100), (68, 126, 116), (81, 103, 61), (94, 100, 107), (88, 122, 121), (85, 98, 99), (78, 61, 71), (63, 90, 81), (3, 115, 111), (79, 117, 127), (97, 103, 101), (61, 125, 71), (71, 125, 118), (97, 98, 125), (79, 126, 82), (10, 12, 112), (7, 113, 5), (1, 121, 110), (99, 101, 100), (78, 118, 119), (101, 105, 106), (100, 106, 107), (66, 113, 114), (83, 111, 122), (116, 138, 62), (112, 12, 86), (104, 140, 102), (115, 130, 64), (127, 128, 139), (118, 137, 129), (127, 138, 126), (110, 132, 91), (111, 64, 89), (121, 133, 132), (122, 89, 133), (114, 80, 65), (119, 129, 130), (120, 65, 131), (124, 131, 136), (7, 80, 113), (124, 137, 125), (129, 192, 173), (156, 176, 195), (153, 191, 188), (129, 160, 151), (80, 7, 167), (134, 123, 176), (155, 189, 190), (137, 159, 160), (64, 164, 163), (144, 188, 187), (137, 172, 136), (135, 194, 175), (137, 173, 174), (161, 199, 196), (86, 149, 146), (130, 173, 164), (150, 197, 198), (159, 172, 191), (192, 224, 237), (168, 207, 208), (173, 237, 214), (177, 220, 219), (188, 236, 233), (166, 200, 206), (165, 211, 203), (195, 218, 241), (190, 234, 235), (171, 206, 212), (187, 233, 231), (12, 204, 7), (176, 217, 218), (186, 232, 184), (165, 202, 12), (196, 245, 242), (123, 216, 217), (175, 239, 216), (133, 166, 171), (151, 182, 192), (12, 7, 86), (91, 170, 165), (160, 192, 151), (152, 181, 182), (138, 178, 177), (160, 191, 193), (148, 184, 183), (128, 198, 179), (139, 179, 178), (157, 158, 194), (62, 177, 180), (147, 190, 185), (131, 168, 169), (89, 163, 166), (143, 185, 181), (142, 180, 199), (154, 183, 189), (133, 170, 132), (65, 167, 168), (145, 187, 186), (161, 197, 162), (136, 169, 172), (206, 246, 252), (203, 257, 249), (241, 264, 287), (235, 280, 281), (205, 250, 251), (212, 252, 258), (231, 279, 277), (204, 248, 250), (218, 263, 264), (232, 276, 278), (202, 249, 248), (242, 291, 288), (217, 262, 263), (216, 285, 262), (228, 278, 274), (200, 247, 246), (244, 289, 290), (213, 261, 259), (230, 277, 276), (178, 221, 220), (7, 205, 209), (192, 238, 237), (180, 219, 222), (167, 209, 207), (193, 236, 238), (182, 223, 224), (179, 244, 221), (169, 208, 210), (158, 239, 194), (183, 225, 226), (171, 211, 170), (195, 240, 158), (184, 227, 225), (199, 222, 245), (172, 210, 213), (185, 235, 229), (184, 228, 227), (164, 214, 201), (189, 226, 234), (181, 229, 223), (191, 213, 236), (173, 215, 174), (196, 243, 197), (186, 231, 230), (174, 213, 172), (198, 243, 244), (163, 201, 200), (252, 292, 295), (249, 299, 294), (287, 304, 323), (280, 318, 281), (250, 669, 251), (258, 295, 300), (277, 316, 314), (263, 304, 264), (278, 313, 315), (248, 294, 669), (288, 327, 324), (263, 303, 618), (262, 321, 303), (246, 293, 292), (290, 325, 326), (259, 593, 301), (276, 314, 313), (233, 282, 279), (219, 266, 265), (214, 283, 260), (208, 253, 254), (237, 270, 283), (220, 267, 266), (209, 251, 255), (237, 284, 283), (222, 265, 268), (207, 255, 253), (238, 282, 284), (224, 269, 270), (221, 290, 267), (210, 254, 256), (239, 286, 285), (226, 271, 272), (211, 258, 257), (240, 287, 286), (225, 273, 271), (245, 268, 291), (213, 256, 259), (229, 281, 275), (227, 274, 273), (201, 260, 247), (234, 272, 280), (223, 275, 269), (236, 259, 282), (215, 260, 261), (243, 288, 289), (294, 335, 330), (323, 340, 357), (318, 352, 353), (300, 331, 336), (314, 351, 350), (304, 618, 340), (324, 361, 358), (303, 356, 339), (292, 329, 328), (326, 359, 360), (593, 337, 301), (313, 350, 349), (324, 359, 325), (279, 319, 316), (266, 305, 265), (260, 320, 302), (254, 296, 297), (283, 310, 320), (266, 307, 306), (251, 669, 255), (283, 561, 320), (268, 305, 308), (255, 296, 253), (282, 561, 284), (270, 309, 310), (267, 326, 307), (256, 297, 298), (286, 321, 285), (271, 311, 272), (257, 300, 299), (286, 323, 322), (273, 315, 271), (291, 308, 327), (259, 298, 301), (275, 318, 312), (247, 302, 293), (280, 311, 317), (269, 312, 309), (282, 301, 319), (260, 593, 261), (289, 324, 325), (357, 374, 391), (352, 387, 353), (336, 365, 370), (350, 385, 384), (618, 374, 340), (358, 395, 392), (339, 390, 373), (328, 363, 362), (360, 393, 394), (337, 593, 371), (349, 384, 383), (359, 392, 393), (295, 328, 331), (316, 354, 351), (305, 342, 341), (302, 355, 338), (297, 332, 333), (320, 346, 355), (306, 343, 342), (561, 355, 320), (308, 341, 344), (296, 669, 332), (310, 345, 346), (307, 360, 343), (298, 333, 334), (321, 322, 356), (311, 315, 347), (300, 335, 299), (327, 344, 361), (301, 334, 337), (312, 353, 348), (293, 338, 329), (317, 347, 352), (309, 348, 345), (319, 337, 354), (387, 420, 421), (370, 399, 404), (384, 419, 418), (374, 618, 408), (392, 429, 426), (373, 424, 407), (362, 397, 396), (394, 427, 428), (593, 405, 371), (383, 418, 417), (392, 427, 393), (388, 405, 422), (330, 369, 364), (331, 362, 365), (351, 388, 385), (342, 375, 341), (338, 389, 372), (333, 366, 367), (355, 380, 389), (342, 377, 376), (355, 561, 389), (344, 375, 378), (669, 366, 332), (346, 379, 380), (343, 394, 377), (334, 367, 368), (322, 390, 356), (315, 381, 347), (335, 370, 369), (361, 378, 395), (337, 368, 371), (348, 387, 382), (329, 372, 363), (352, 381, 386), (345, 382, 379), (354, 371, 388), (404, 433, 438), (418, 453, 452), (618, 442, 408), (426, 463, 460), (407, 458, 441), (396, 431, 430), (428, 461, 462), (405, 593, 439), (417, 452, 451), (427, 460, 461), (422, 439, 456), (413, 450, 447), (391, 408, 425), (364, 403, 398), (365, 396, 399), (385, 422, 419), (375, 410, 409), (372, 423, 406), (367, 400, 401), (389, 414, 423), (376, 411, 410), (561, 423, 389), (378, 409, 412), (366, 669, 400), (380, 413, 414), (377, 428, 411), (368, 401, 402), (390, 322, 424), (381, 315, 415), (370, 403, 369), (395, 412, 429), (371, 402, 405), (382, 421, 416), (363, 406, 397), (386, 415, 420), (379, 416, 413), (438, 467, 472), (452, 487, 486), (618, 476, 442), (460, 497, 494), (441, 492, 475), (430, 465, 464), (462, 495, 496), (439, 593, 473), (451, 486, 485), (461, 494, 495), (456, 473, 490), (447, 484, 481), (420, 455, 421), (425, 442, 459), (398, 437, 432), (399, 430, 433), (419, 456, 453), (410, 443, 409), (406, 457, 440), (401, 434, 435), (423, 448, 457), (410, 445, 444), (423, 561, 457), (412, 443, 446), (669, 434, 400), (414, 447, 448), (411, 462, 445), (402, 435, 436), (322, 458, 424), (315, 449, 415), (403, 438, 437), (429, 446, 463), (405, 436, 439), (416, 455, 450), (397, 440, 431), (420, 449, 454), (472, 501, 506), (486, 521, 520), (618, 510, 476), (494, 531, 528), (475, 526, 509), (464, 499, 498), (496, 529, 530), (473, 593, 507), (485, 520, 519), (495, 528, 529), (490, 507, 524), (481, 518, 515), (488, 517, 522), (454, 489, 455), (459, 476, 493), (432, 471, 466), (433, 464, 467), (453, 490, 487), (444, 477, 443), (440, 491, 474), (435, 468, 469), (457, 482, 491), (444, 479, 478), (457, 561, 491), (446, 477, 480), (669, 468, 434), (448, 481, 482), (445, 496, 479), (436, 469, 470), (322, 492, 458), (315, 483, 449), (437, 472, 471), (463, 480, 497), (439, 470, 473), (450, 489, 484), (431, 474, 465), (454, 483, 488), (488, 523, 489), (493, 510, 527), (466, 505, 500), (467, 498, 501), (487, 524, 521), (478, 511, 477), (474, 525, 508), (469, 502, 503), (491, 516, 525), (478, 513, 512), (491, 561, 525), (480, 511, 514), (669, 502, 468), (482, 515, 516), (479, 530, 513), (470, 503, 504), (322, 526, 492), (315, 517, 483), (471, 506, 505), (497, 514, 531), (473, 504, 507), (484, 523, 518), (465, 508, 499), (568, 549, 567), (594, 560, 542), (544, 545, 591), (579, 559, 556), (576, 541, 559), (585, 550, 551), (570, 564, 565), (599, 536, 601), (623, 590, 587), (622, 569, 588), (322, 572, 573), (595, 593, 541), (624, 583, 586), (608, 597, 603), (634, 561, 575), (638, 571, 570), (600, 536, 537), (315, 582, 580), (639, 570, 569), (578, 558, 577), (578, 552, 557), (607, 594, 604), (575, 561, 560), (575, 551, 560), (597, 540, 539), (572, 545, 563), (586, 553, 550), (596, 535, 540), (588, 566, 548), (583, 558, 553), (602, 532, 535), (571, 567, 564), (603, 539, 534), (569, 565, 566), (580, 552, 584), (573, 562, 574), (589, 548, 547), (582, 555, 554), (653, 629, 628), (633, 595, 576), (322, 635, 646), (654, 632, 627), (614, 602, 596), (660, 622, 621), (656, 624, 625), (611, 601, 600), (315, 584, 626), (625, 586, 585), (612, 600, 598), (663, 635, 617), (636, 591, 572), (652, 630, 629), (621, 590, 620), (615, 593, 595), (606, 604, 605), (605, 533, 532), (627, 577, 583), (630, 576, 579), (604, 542, 533), (322, 574, 635), (640, 587, 568), (618, 592, 544), (587, 546, 549), (589, 546, 590), (669, 601, 610), (637, 568, 571), (615, 598, 595), (592, 562, 543), (634, 585, 575), (616, 575, 594), (598, 537, 538), (629, 579, 581), (581, 556, 555), (631, 577, 632), (613, 596, 597), (595, 538, 541), (520, 651, 652), (522, 655, 650), (647, 561, 634), (506, 672, 666), (499, 664, 674), (669, 610, 671), (667, 614, 613), (515, 654, 657), (668, 611, 612), (524, 665, 648), (642, 638, 639), (522, 649, 523), (519, 652, 653), (645, 619, 636), (505, 666, 667), (618, 619, 662), (609, 605, 602), (670, 610, 611), (666, 609, 614), (621, 588, 589), (664, 634, 616), (650, 626, 631), (672, 606, 609), (643, 637, 638), (631, 584, 578), (644, 640, 637), (617, 574, 592), (641, 623, 640), (618, 591, 619), (660, 620, 661), (673, 613, 608), (659, 639, 622), (669, 603, 599), (315, 626, 655), (674, 616, 607), (628, 581, 582), (658, 620, 623), (501, 675, 672), (504, 670, 668), (514, 661, 658), (527, 662, 645), (315, 655, 517), (500, 667, 673), (669, 671, 502), (512, 661, 511), (512, 659, 660), (322, 646, 526), (521, 648, 651), (525, 656, 647), (525, 561, 647), (513, 642, 659), (508, 647, 664), (516, 657, 656), (503, 671, 670), (675, 607, 606), (657, 627, 624), (509, 646, 663), (618, 662, 510), (518, 649, 654), (650, 632, 649), (528, 641, 644), (648, 615, 633), (507, 668, 665), (531, 658, 641), (498, 674, 675), (665, 612, 615), (529, 644, 643), (507, 593, 665), (530, 643, 642), (651, 633, 630), (665, 593, 615), (647, 625, 634), (23, 16, 69), (11, 9, 18), (2, 4, 3), (4, 15, 72), (3, 4, 63), (16, 6, 67), (9, 8, 17), (34, 29, 76), (2, 13, 20), (6, 8, 7), (8, 6, 16), (8, 9, 7), (15, 21, 73), (13, 11, 19), (9, 11, 10), (22, 23, 75), (6, 5, 66), (11, 13, 12), (4, 2, 14), (13, 2, 1), (15, 14, 0), (14, 20, 27), (17, 16, 23), (18, 17, 24), (19, 18, 25), (20, 19, 26), (23, 22, 29), (23, 30, 31), (24, 31, 32), (27, 26, 32), (21, 28, 29), (29, 34, 30), (31, 35, 32), (28, 36, 38), (28, 38, 39), (28, 44, 36), (30, 34, 39), (30, 40, 41), (35, 41, 42), (32, 42, 43), (32, 43, 44), (38, 36, 33), (39, 38, 45), (36, 44, 51), (40, 39, 46), (41, 40, 47), (42, 41, 48), (43, 42, 49), (44, 43, 50), (48, 47, 55), (49, 48, 56), (50, 49, 57), (51, 50, 58), (45, 33, 37), (46, 45, 53), (33, 51, 59), (47, 46, 54), (75, 69, 87), (67, 66, 84), (60, 63, 81), (72, 73, 92), (77, 76, 95), (41, 35, 104), (74, 75, 94), (98, 84, 120), (73, 74, 93), (69, 67, 85), (12, 1, 110), (21, 22, 74), (90, 92, 105), (96, 95, 108), (60, 78, 119), (84, 66, 114), (93, 94, 107), (10, 112, 7), (92, 93, 106), (87, 85, 99), (68, 82, 126), (81, 90, 103), (94, 87, 100), (88, 83, 122), (85, 84, 98), (78, 81, 61), (63, 72, 90), (3, 60, 115), (79, 70, 117), (97, 61, 103), (61, 97, 125), (97, 99, 98), (79, 127, 126), (1, 88, 121), (99, 97, 101), (78, 71, 118), (101, 103, 105), (100, 101, 106), (66, 5, 113), (83, 3, 111), (98, 124, 125), (116, 126, 138), (115, 119, 130), (127, 117, 128), (118, 125, 137), (127, 139, 138), (112, 86, 7), (110, 121, 132), (111, 115, 64), (121, 122, 133), (122, 111, 89), (114, 113, 80), (119, 118, 129), (120, 114, 65), (124, 120, 131), (12, 110, 91), (124, 136, 137), (129, 151, 192), (91, 165, 12), (156, 134, 176), (153, 159, 191), (129, 137, 160), (155, 154, 189), (137, 136, 159), (64, 130, 164), (135, 175, 123), (144, 153, 188), (137, 174, 172), (135, 157, 194), (137, 129, 173), (161, 142, 199), (86, 112, 149), (145, 186, 184), (130, 129, 173), (150, 162, 197), (159, 136, 172), (192, 182, 224), (168, 167, 207), (173, 192, 237), (177, 178, 220), (188, 191, 236), (166, 163, 200), (165, 170, 211), (195, 176, 218), (190, 189, 234), (7, 204, 205), (171, 166, 206), (187, 188, 233), (12, 202, 204), (176, 123, 217), (186, 230, 232), (165, 203, 202), (196, 199, 245), (123, 175, 216), (175, 194, 239), (133, 89, 166), (151, 152, 182), (91, 132, 170), (160, 193, 192), (152, 143, 181), (138, 139, 178), (160, 159, 191), (128, 150, 198), (139, 128, 179), (62, 138, 177), (156, 195, 158), (147, 155, 190), (131, 65, 168), (89, 64, 163), (143, 147, 185), (142, 62, 180), (154, 148, 183), (133, 171, 170), (65, 80, 167), (145, 144, 187), (161, 196, 197), (136, 131, 169), (206, 200, 246), (203, 211, 257), (241, 218, 264), (235, 234, 280), (205, 204, 250), (212, 206, 252), (231, 233, 279), (204, 202, 248), (218, 217, 263), (232, 230, 276), (202, 203, 249), (242, 245, 291), (217, 216, 262), (216, 239, 285), (228, 232, 278), (200, 201, 247), (244, 243, 289), (213, 215, 261), (230, 231, 277), (178, 179, 221), (192, 193, 238), (180, 177, 219), (167, 7, 209), (193, 191, 236), (182, 181, 223), (179, 198, 244), (169, 168, 208), (158, 240, 239), (183, 184, 225), (171, 212, 211), (195, 241, 240), (199, 180, 222), (172, 169, 210), (185, 190, 235), (164, 173, 214), (189, 183, 226), (181, 185, 229), (191, 172, 213), (173, 214, 215), (196, 242, 243), (186, 187, 231), (174, 215, 213), (198, 197, 243), (163, 164, 201), (184, 232, 228), (252, 246, 292), (249, 257, 299), (287, 264, 304), (280, 317, 318), (258, 252, 295), (277, 279, 316), (250, 248, 669), (263, 618, 304), (278, 276, 313), (248, 249, 294), (288, 291, 327), (263, 262, 303), (262, 285, 321), (274, 278, 315), (246, 247, 293), (290, 289, 325), (259, 261, 593), (276, 277, 314), (233, 236, 282), (219, 220, 266), (214, 237, 283), (208, 207, 253), (237, 224, 270), (220, 221, 267), (209, 205, 251), (237, 238, 284), (222, 219, 265), (207, 209, 255), (238, 236, 282), (224, 223, 269), (221, 244, 290), (210, 208, 254), (239, 240, 286), (226, 225, 271), (211, 212, 258), (240, 241, 287), (225, 227, 273), (245, 222, 268), (213, 210, 256), (229, 235, 281), (227, 228, 274), (201, 214, 260), (234, 226, 272), (223, 229, 275), (236, 213, 259), (215, 214, 260), (243, 242, 288), (294, 299, 335), (323, 304, 340), (318, 317, 352), (300, 295, 331), (314, 316, 351), (313, 349, 315), (294, 330, 669), (324, 327, 361), (303, 339, 618), (303, 321, 356), (292, 293, 329), (326, 325, 359), (313, 314, 350), (324, 358, 359), (279, 282, 319), (266, 306, 305), (260, 283, 320), (254, 253, 296), (283, 270, 310), (266, 267, 307), (283, 284, 561), (268, 265, 305), (255, 669, 296), (282, 319, 561), (270, 269, 309), (267, 290, 326), (256, 254, 297), (286, 322, 321), (271, 315, 311), (257, 258, 300), (286, 287, 323), (291, 268, 308), (259, 256, 298), (275, 281, 318), (273, 274, 315), (247, 260, 302), (280, 272, 311), (269, 275, 312), (282, 259, 301), (260, 302, 593), (289, 288, 324), (357, 340, 374), (352, 386, 387), (336, 331, 365), (350, 351, 385), (315, 349, 383), (669, 330, 364), (358, 361, 395), (618, 339, 373), (339, 356, 390), (328, 329, 363), (360, 359, 393), (349, 350, 384), (359, 358, 392), (338, 372, 593), (295, 292, 328), (316, 319, 354), (305, 306, 342), (302, 320, 355), (297, 296, 332), (320, 310, 346), (306, 307, 343), (308, 305, 341), (561, 319, 354), (310, 309, 345), (307, 326, 360), (298, 297, 333), (300, 336, 335), (323, 357, 322), (327, 308, 344), (301, 298, 334), (312, 318, 353), (293, 302, 338), (317, 311, 347), (309, 312, 348), (319, 301, 337), (593, 302, 338), (387, 386, 420), (370, 365, 399), (384, 385, 419), (383, 417, 315), (364, 398, 669), (392, 395, 429), (373, 407, 618), (373, 390, 424), (362, 363, 397), (394, 393, 427), (383, 384, 418), (392, 426, 427), (593, 372, 406), (388, 371, 405), (330, 335, 369), (331, 328, 362), (351, 354, 388), (342, 376, 375), (338, 355, 389), (333, 332, 366), (355, 346, 380), (342, 343, 377), (344, 341, 375), (354, 388, 561), (346, 345, 379), (343, 360, 394), (334, 333, 367), (335, 336, 370), (322, 357, 391), (361, 344, 378), (337, 334, 368), (348, 353, 387), (329, 338, 372), (352, 347, 381), (345, 348, 382), (354, 337, 371), (404, 399, 433), (418, 419, 453), (315, 417, 451), (669, 398, 432), (426, 429, 463), (618, 407, 441), (407, 424, 458), (396, 397, 431), (428, 427, 461), (417, 418, 452), (427, 426, 460), (406, 440, 593), (422, 405, 439), (413, 416, 450), (391, 374, 408), (364, 369, 403), (365, 362, 396), (385, 388, 422), (375, 376, 410), (372, 389, 423), (367, 366, 400), (389, 380, 414), (376, 377, 411), (378, 375, 409), (561, 388, 422), (380, 379, 413), (377, 394, 428), (368, 367, 401), (370, 404, 403), (391, 425, 322), (395, 378, 412), (371, 368, 402), (382, 387, 421), (363, 372, 406), (386, 381, 415), (379, 382, 416), (438, 433, 467), (452, 453, 487), (315, 451, 485), (669, 432, 466), (460, 463, 497), (618, 441, 475), (441, 458, 492), (430, 431, 465), (462, 461, 495), (451, 452, 486), (461, 460, 494), (440, 474, 593), (456, 439, 473), (447, 450, 484), (420, 454, 455), (425, 408, 442), (398, 403, 437), (399, 396, 430), (419, 422, 456), (410, 444, 443), (406, 423, 457), (401, 400, 434), (423, 414, 448), (410, 411, 445), (412, 409, 443), (422, 456, 561), (414, 413, 447), (411, 428, 462), (402, 401, 435), (403, 404, 438), (322, 425, 459), (429, 412, 446), (405, 402, 436), (416, 421, 455), (397, 406, 440), (420, 415, 449), (472, 467, 501), (486, 487, 521), (315, 485, 519), (669, 466, 500), (494, 497, 531), (618, 475, 509), (475, 492, 526), (464, 465, 499), (496, 495, 529), (485, 486, 520), (495, 494, 528), (474, 508, 593), (490, 473, 507), (481, 484, 518), (488, 483, 517), (454, 488, 489), (459, 442, 476), (432, 437, 471), (433, 430, 464), (453, 456, 490), (444, 478, 477), (440, 457, 491), (435, 434, 468), (457, 448, 482), (444, 445, 479), (446, 443, 477), (456, 490, 561), (448, 447, 481), (445, 462, 496), (436, 435, 469), (437, 438, 472), (322, 459, 493), (463, 446, 480), (439, 436, 470), (450, 455, 489), (431, 440, 474), (454, 449, 483), (488, 522, 523), (493, 476, 510), (466, 471, 505), (467, 464, 498), (487, 490, 524), (478, 512, 511), (474, 491, 525), (469, 468, 502), (491, 482, 516), (478, 479, 513), (480, 477, 511), (490, 524, 561), (482, 481, 515), (479, 496, 530), (470, 469, 503), (471, 472, 506), (322, 493, 527), (497, 480, 514), (473, 470, 504), (484, 489, 523), (465, 474, 508), (568, 587, 549), (594, 575, 560), (579, 576, 559), (576, 595, 541), (585, 586, 550), (594, 542, 593), (570, 571, 564), (573, 572, 563), (544, 592, 543), (623, 620, 590), (622, 639, 569), (322, 636, 572), (624, 627, 583), (608, 613, 597), (576, 559, 561), (638, 637, 571), (600, 601, 536), (315, 628, 582), (639, 638, 570), (578, 557, 558), (578, 584, 552), (607, 616, 594), (580, 582, 554), (575, 585, 551), (597, 596, 540), (572, 591, 545), (586, 583, 553), (596, 602, 535), (588, 569, 566), (583, 577, 558), (602, 605, 532), (571, 568, 567), (603, 597, 539), (569, 570, 565), (589, 588, 548), (582, 581, 555), (664, 616, 593), (653, 652, 629), (633, 615, 595), (654, 649, 632), (614, 609, 602), (660, 659, 622), (656, 657, 624), (611, 610, 601), (315, 580, 584), (648, 633, 561), (625, 624, 586), (612, 611, 600), (663, 646, 635), (636, 619, 591), (652, 651, 630), (621, 589, 590), (606, 607, 604), (605, 604, 533), (627, 632, 577), (630, 633, 576), (633, 576, 561), (604, 594, 542), (322, 573, 574), (640, 623, 587), (618, 617, 592), (587, 590, 546), (589, 547, 546), (669, 599, 601), (637, 640, 568), (615, 612, 598), (592, 574, 562), (634, 625, 585), (616, 634, 575), (598, 600, 537), (629, 630, 579), (581, 579, 556), (631, 578, 577), (599, 603, 534), (613, 614, 596), (595, 598, 538), (520, 521, 651), (522, 517, 655), (315, 653, 628), (506, 501, 672), (499, 508, 664), (667, 666, 614), (515, 518, 654), (668, 670, 611), (524, 507, 665), (642, 643, 638), (322, 527, 645), (322, 645, 636), (522, 650, 649), (519, 520, 652), (645, 662, 619), (505, 506, 666), (609, 606, 605), (670, 671, 610), (666, 672, 609), (621, 622, 588), (664, 647, 634), (650, 655, 626), (618, 663, 617), (672, 675, 606), (643, 644, 637), (631, 626, 584), (644, 641, 640), (616, 594, 593), (617, 635, 574), (641, 658, 623), (618, 544, 591), (660, 621, 620), (673, 667, 613), (659, 642, 639), (669, 608, 603), (674, 664, 616), (628, 629, 581), (658, 661, 620), (501, 498, 675), (504, 503, 670), (514, 511, 661), (527, 510, 662), (500, 505, 667), (512, 660, 661), (512, 513, 659), (521, 524, 648), (525, 516, 656), (513, 530, 642), (508, 525, 647), (524, 648, 561), (516, 515, 657), (503, 502, 671), (675, 674, 607), (657, 654, 627), (509, 526, 646), (518, 523, 649), (650, 631, 632), (528, 531, 641), (315, 519, 653), (648, 665, 615), (507, 504, 668), (669, 673, 608), (531, 514, 658), (498, 499, 674), (669, 500, 673), (665, 668, 612), (529, 528, 644), (530, 529, 643), (618, 509, 663), (651, 648, 633), (508, 664, 593), (647, 656, 625), (680, 679, 797, 795), (682, 681, 697, 698), (686, 684, 677, 691), (693, 690, 676, 791), (699, 683, 685), (688, 687, 685, 686), (682, 698, 679, 680), (690, 689, 687, 688), (699, 681, 683), (699, 697, 681), (686, 685, 683, 684), (690, 688, 678, 676), (684, 683, 681, 682), (699, 685, 687), (699, 687, 689), (695, 693, 791, 792), (693, 692, 689, 690), (699, 689, 692), (688, 686, 691, 678), (698, 695, 792, 679), (695, 694, 692, 693), (699, 692, 694), (684, 682, 680, 677), (698, 697, 694, 695), (699, 694, 697), (701, 703, 705), (710, 708, 722, 723), (703, 704, 706, 705), (701, 705, 707), (706, 704, 719, 721), (705, 706, 708, 707), (701, 707, 709), (716, 714, 725, 726), (707, 708, 710, 709), (701, 709, 711), (708, 706, 721, 722), (709, 710, 712, 711), (701, 711, 713), (714, 712, 724, 725), (711, 712, 714, 713), (701, 713, 715), (704, 718, 727, 719), (713, 714, 716, 715), (701, 715, 717), (712, 710, 723, 724), (715, 716, 718, 717), (701, 717, 703), (718, 716, 726, 727), (717, 718, 704, 703), (721, 719, 702, 729), (722, 721, 729, 730), (719, 727, 735, 702), (723, 722, 730, 731), (724, 723, 731, 732), (725, 724, 732, 733), (726, 725, 733, 734), (727, 726, 734, 735), (730, 729, 737, 738), (702, 735, 743, 720), (731, 730, 738, 739), (732, 731, 739, 740), (733, 732, 740, 741), (734, 733, 741, 742), (735, 734, 742, 743), (729, 702, 720, 737), (741, 740, 748, 749), (742, 741, 749, 750), (743, 742, 750, 751), (737, 720, 728, 745), (738, 737, 745, 746), (720, 743, 751, 728), (739, 738, 746, 747), (740, 739, 747, 748), (745, 728, 736, 753), (746, 745, 753, 754), (728, 751, 759, 736), (747, 746, 754, 755), (748, 747, 755, 756), (749, 748, 756, 757), (750, 749, 757, 758), (751, 750, 758, 759), (753, 736, 744, 761), (754, 753, 761, 762), (736, 759, 767, 744), (755, 754, 762, 763), (756, 755, 763, 764), (757, 756, 764, 765), (758, 757, 765, 766), (759, 758, 766, 767), (763, 762, 770, 771), (764, 763, 771, 772), (765, 764, 772, 773), (766, 765, 773, 774), (767, 766, 774, 775), (761, 744, 752, 769), (762, 761, 769, 770), (744, 767, 775, 752), (774, 773, 780, 781), (775, 774, 781, 782), (769, 752, 760, 776), (770, 769, 776, 777), (752, 775, 782, 760), (771, 770, 777, 778), (772, 771, 778, 779), (773, 772, 779, 780), (776, 760, 768, 784), (777, 776, 784, 785), (760, 782, 790, 768), (778, 777, 785, 786), (779, 778, 786, 787), (780, 779, 787, 788), (781, 780, 788, 789), (782, 781, 789, 790), (783, 784, 768), (783, 785, 784), (783, 786, 785), (783, 787, 786), (783, 788, 787), (783, 789, 788), (783, 790, 789), (783, 768, 790), (678, 691, 793, 700), (791, 676, 798, 799), (792, 791, 799, 800), (676, 678, 700, 798), (677, 680, 795, 794), (691, 677, 794, 793), (679, 792, 800, 797), (700, 793, 801, 696), (795, 797, 805, 803), (798, 700, 696, 806), (794, 795, 803, 802), (797, 800, 808, 805), (793, 794, 802, 801), (799, 798, 806, 807), (800, 799, 807, 808), (806, 696, 796, 814), (802, 803, 811, 810), (805, 808, 816, 813), (801, 802, 810, 809), (807, 806, 814, 815), (808, 807, 815, 816), (696, 801, 809, 796), (803, 805, 813, 811), (810, 811, 819, 818), (813, 816, 824, 821), (809, 810, 818, 817), (815, 814, 822, 823), (816, 815, 823, 824), (796, 809, 817, 804), (811, 813, 821, 819), (814, 796, 804, 822), (823, 822, 830, 831), (824, 823, 831, 832), (804, 817, 825, 812), (819, 821, 829, 827), (822, 804, 812, 830), (818, 819, 827, 826), (821, 824, 832, 829), (817, 818, 826, 825), (827, 829, 837, 835), (830, 812, 820, 838), (826, 827, 835, 834), (829, 832, 840, 837), (825, 826, 834, 833), (831, 830, 838, 839), (832, 831, 839, 840), (812, 825, 833, 820), (834, 835, 843, 842), (837, 840, 848, 845), (833, 834, 842, 841), (839, 838, 846, 847), (840, 839, 847, 848), (820, 833, 841, 828), (835, 837, 845, 843), (838, 820, 828, 846), (841, 842, 850, 849), (847, 846, 853, 854), (848, 847, 854, 855), (828, 841, 849, 836), (843, 845, 852, 851), (846, 828, 836, 853), (842, 843, 851, 850), (845, 848, 855, 852), (855, 854, 862, 863), (836, 849, 856, 844), (851, 852, 860, 858), (853, 836, 844, 861), (850, 851, 858, 857), (852, 855, 863, 860), (849, 850, 857, 856), (854, 853, 861, 862), (859, 858, 860), (859, 857, 858), (859, 844, 856), (859, 856, 857), (859, 862, 861), (859, 861, 844), (859, 863, 862), (859, 860, 863), (868, 867, 985, 983), (870, 869, 885, 886), (874, 872, 865, 879), (881, 878, 864, 979), (887, 871, 873), (876, 875, 873, 874), (870, 886, 867, 868), (878, 877, 875, 876), (887, 869, 871), (887, 885, 869), (874, 873, 871, 872), (878, 876, 866, 864), (872, 871, 869, 870), (887, 873, 875), (887, 875, 877), (883, 881, 979, 980), (881, 880, 877, 878), (887, 877, 880), (876, 874, 879, 866), (886, 883, 980, 867), (883, 882, 880, 881), (887, 880, 882), (872, 870, 868, 865), (886, 885, 882, 883), (887, 882, 885), (889, 891, 893), (898, 896, 910, 911), (891, 892, 894, 893), (889, 893, 895), (894, 892, 907, 909), (893, 894, 896, 895), (889, 895, 897), (904, 902, 913, 914), (895, 896, 898, 897), (889, 897, 899), (896, 894, 909, 910), (897, 898, 900, 899), (889, 899, 901), (902, 900, 912, 913), (899, 900, 902, 901), (889, 901, 903), (892, 906, 915, 907), (901, 902, 904, 903), (889, 903, 905), (900, 898, 911, 912), (903, 904, 906, 905), (889, 905, 891), (906, 904, 914, 915), (905, 906, 892, 891), (909, 907, 890, 917), (910, 909, 917, 918), (907, 915, 923, 890), (911, 910, 918, 919), (912, 911, 919, 920), (913, 912, 920, 921), (914, 913, 921, 922), (915, 914, 922, 923), (918, 917, 925, 926), (890, 923, 931, 908), (919, 918, 926, 927), (920, 919, 927, 928), (921, 920, 928, 929), (922, 921, 929, 930), (923, 922, 930, 931), (917, 890, 908, 925), (929, 928, 936, 937), (930, 929, 937, 938), (931, 930, 938, 939), (925, 908, 916, 933), (926, 925, 933, 934), (908, 931, 939, 916), (927, 926, 934, 935), (928, 927, 935, 936), (933, 916, 924, 941), (934, 933, 941, 942), (916, 939, 947, 924), (935, 934, 942, 943), (936, 935, 943, 944), (937, 936, 944, 945), (938, 937, 945, 946), (939, 938, 946, 947), (941, 924, 932, 949), (942, 941, 949, 950), (924, 947, 955, 932), (943, 942, 950, 951), (944, 943, 951, 952), (945, 944, 952, 953), (946, 945, 953, 954), (947, 946, 954, 955), (951, 950, 958, 959), (952, 951, 959, 960), (953, 952, 960, 961), (954, 953, 961, 962), (955, 954, 962, 963), (949, 932, 940, 957), (950, 949, 957, 958), (932, 955, 963, 940), (962, 961, 968, 969), (963, 962, 969, 970), (957, 940, 948, 964), (958, 957, 964, 965), (940, 963, 970, 948), (959, 958, 965, 966), (960, 959, 966, 967), (961, 960, 967, 968), (964, 948, 956, 972), (965, 964, 972, 973), (948, 970, 978, 956), (966, 965, 973, 974), (967, 966, 974, 975), (968, 967, 975, 976), (969, 968, 976, 977), (970, 969, 977, 978), (971, 972, 956), (971, 973, 972), (971, 974, 973), (971, 975, 974), (971, 976, 975), (971, 977, 976), (971, 978, 977), (971, 956, 978), (866, 879, 981, 888), (979, 864, 986, 987), (980, 979, 987, 988), (864, 866, 888, 986), (865, 868, 983, 982), (879, 865, 982, 981), (867, 980, 988, 985), (888, 981, 989, 884), (983, 985, 993, 991), (986, 888, 884, 994), (982, 983, 991, 990), (985, 988, 996, 993), (981, 982, 990, 989), (987, 986, 994, 995), (988, 987, 995, 996), (994, 884, 984, 1002), (990, 991, 999, 998), (993, 996, 1004, 1001), (989, 990, 998, 997), (995, 994, 1002, 1003), (996, 995, 1003, 1004), (884, 989, 997, 984), (991, 993, 1001, 999), (998, 999, 1007, 1006), (1001, 1004, 1012, 1009), (997, 998, 1006, 1005), (1003, 1002, 1010, 1011), (1004, 1003, 1011, 1012), (984, 997, 1005, 992), (999, 1001, 1009, 1007), (1002, 984, 992, 1010), (1011, 1010, 1018, 1019), (1012, 1011, 1019, 1020), (992, 1005, 1013, 1000), (1007, 1009, 1017, 1015), (1010, 992, 1000, 1018), (1006, 1007, 1015, 1014), (1009, 1012, 1020, 1017), (1005, 1006, 1014, 1013), (1015, 1017, 1025, 1023), (1018, 1000, 1008, 1026), (1014, 1015, 1023, 1022), (1017, 1020, 1028, 1025), (1013, 1014, 1022, 1021), (1019, 1018, 1026, 1027), (1020, 1019, 1027, 1028), (1000, 1013, 1021, 1008), (1022, 1023, 1031, 1030), (1025, 1028, 1036, 1033), (1021, 1022, 1030, 1029), (1027, 1026, 1034, 1035), (1028, 1027, 1035, 1036), (1008, 1021, 1029, 1016), (1023, 1025, 1033, 1031), (1026, 1008, 1016, 1034), (1029, 1030, 1038, 1037), (1035, 1034, 1041, 1042), (1036, 1035, 1042, 1043), (1016, 1029, 1037, 1024), (1031, 1033, 1040, 1039), (1034, 1016, 1024, 1041), (1030, 1031, 1039, 1038), (1033, 1036, 1043, 1040), (1043, 1042, 1050, 1051), (1024, 1037, 1044, 1032), (1039, 1040, 1048, 1046), (1041, 1024, 1032, 1049), (1038, 1039, 1046, 1045), (1040, 1043, 1051, 1048), (1037, 1038, 1045, 1044), (1042, 1041, 1049, 1050), (1047, 1046, 1048), (1047, 1045, 1046), (1047, 1032, 1044), (1047, 1044, 1045), (1047, 1050, 1049), (1047, 1049, 1032), (1047, 1051, 1050), (1047, 1048, 1051)])
me_cylinder.use_remesh_preserve_volume = False
me_cylinder.use_remesh_preserve_attributes = False
me_cylinder.use_mirror_vertex_groups = False
me_cylinder.update()
arm_armature = bpy.data.armatures.new('Armature')  # bones are not reproduced

# ---- objects
ob_armature = bpy.data.objects.new('Armature', arm_armature)
ob_mainbody = bpy.data.objects.new('mainBody', me_cylinder)
ob_headref = bpy.data.objects.new('headRef', None)
ob_bodyref = bpy.data.objects.new('bodyRef', None)

# ---- transforms, parenting, visibility, modifiers, constraints
ob_armature.location = (1.594, -0.1396, 2.718)
ob_armature.rotation_euler = (0.6078, -1.306, -0.645)
ob_armature.scale = (2.428, 2.428, 2.428)
ob_armature.show_in_front = True
ob_armature.lineart.crease_threshold = 0.0
ob_mainbody.location = (1.175, -0.1204, 2.95)
ob_mainbody.rotation_euler = (-8.349e-09, 1.695, 8.349e-09)
ob_mainbody.scale = (0.7836, 0.8217, 0.1449)
ob_mainbody.hide_viewport = True
ob_mainbody.show_in_front = True
ob_mainbody.lineart.crease_threshold = 0.0
ob_headref.location = (0.0, 0.0, 0.0)
ob_headref.rotation_euler = (1.571, -0.0, 3.142)
ob_headref.scale = (5.266, 5.266, 5.266)
ob_headref.empty_display_type = 'IMAGE'
ob_headref.empty_image_offset = (0.0, 0.0)
ob_headref.hide_viewport = True
ob_headref.lineart.crease_threshold = 0.0
ob_bodyref.location = (-3.898, -0.1205, 0.08276)
ob_bodyref.rotation_euler = (1.571, -0.0, 0.0)
ob_bodyref.scale = (7.494, 7.494, 7.494)
ob_bodyref.empty_display_type = 'IMAGE'
ob_bodyref.empty_image_offset = (0.0, 0.0)
ob_bodyref.hide_viewport = True
ob_bodyref.lineart.crease_threshold = 0.0

# ---- collection membership
col_collection_1.objects.link(ob_armature)
col_collection_1.objects.link(ob_mainbody)
col_collection_1.objects.link(ob_headref)
col_collection_1.objects.link(ob_bodyref)

# ---- scene / render settings (as saved in the file)
scene.frame_start = 1; scene.frame_end = 250; scene.frame_set(46)
scene.render.engine = 'BLENDER_EEVEE_NEXT'
scene.render.resolution_percentage = 50
scene.render.dither_intensity = 0.0
scene.cycles.use_denoising = False
scene.cycles.samples = 128
scene.cycles.sampling_pattern = 'TABULATED_SOBOL'
scene.cycles.use_adaptive_sampling = False
scene.cycles.use_light_tree = False
scene.cycles.blur_glossy = 0.0
scene.cycles.sample_clamp_indirect = 0.0
scene.view_settings.view_transform = 'Standard'
bpy.context.view_layer.update()

# ---- added for rendering (the .blend has no active camera and no usable light): camera, sun
cam_auto = bpy.data.cameras.new('AutoCamera')
cam_auto.lens = 50.0
cam_auto.sensor_width = 36.0
cam_auto.clip_end = 1000.0
ob_auto_camera = bpy.data.objects.new('AutoCamera', cam_auto)
scene.collection.objects.link(ob_auto_camera)
ob_auto_camera.location = (27.6833, -32.4559, 16.1988)
ob_auto_camera.rotation_euler = (1.09748, -7.21219e-08, 0.694738)
scene.camera = ob_auto_camera
light_auto_sun = bpy.data.lights.new('AutoSun', 'SUN')
light_auto_sun.energy = 3.0
light_auto_sun.angle = 0.0523599
ob_auto_sun = bpy.data.objects.new('AutoSun', light_auto_sun)
scene.collection.objects.link(ob_auto_sun)
ob_auto_sun.rotation_euler = (0.872665, 0.174533, 0.523599)
bpy.context.view_layer.update()
